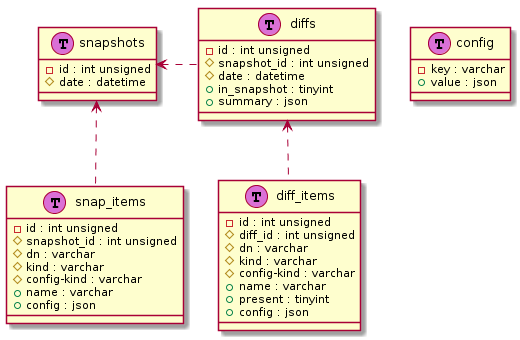

The diagram above was rendered by PlantUML. Its source (embedded in the PNG):
@startuml
class config << (T, orchid) >> {
    -key : varchar
    +value : json
}

class snapshots << (T, orchid) >> {
    -id : int unsigned
    #date : datetime
}

class snap_items << (T, orchid) >> {
    -id : int unsigned
    #snapshot_id : int unsigned
    #dn : varchar
    #kind : varchar
    #config-kind : varchar
    +name : varchar
    +config : json
}

class diffs << (T, orchid) >> {
    -id : int unsigned
    #snapshot_id : int unsigned
    #date : datetime
    +in_snapshot : tinyint
    +summary : json
}

class diff_items << (T, orchid) >> {
    -id : int unsigned
    #diff_id : int unsigned
    #dn : varchar
    #kind : varchar
    #config-kind : varchar
    +name : varchar
    +present : tinyint
    +config : json
}

snapshots <.. snap_items
diffs <.. diff_items
snapshots <. diffs
@enduml